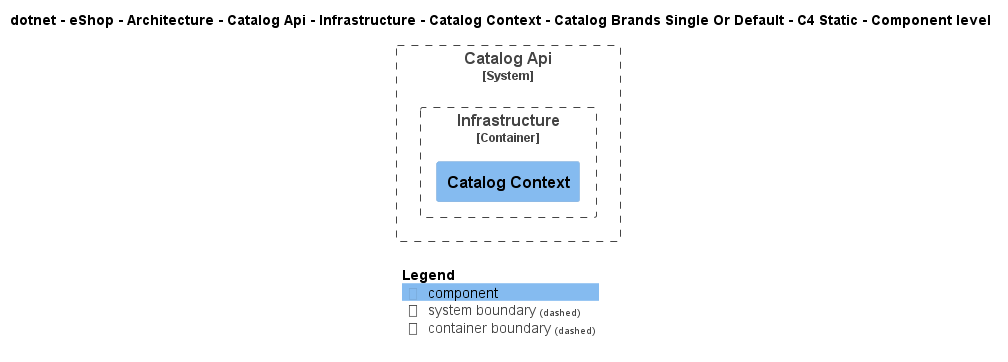

The diagram above was rendered by PlantUML. Its source (embedded in the PNG):
@startuml
!include ..\..\..\..\..\..\..\..\..\..\..\.c4s\C4_Component.puml

AddElementTag("c4interflow:lifecycle:new", $bgColor=green, $fontColor=#ffffff, $borderColor=green, $shadowing="False")
AddElementTag("c4interflow:lifecycle:changed", $bgColor=orange, $fontColor=#ffffff, $borderColor=orange, $shadowing="False")
AddElementTag("c4interflow:lifecycle:removed", $bgColor=red, $fontColor=#ffffff, $borderColor=red, $shadowing="False")

AddRelTag("c4interflow:lifecycle:new", $textColor=green, $lineColor=green)
AddRelTag("c4interflow:lifecycle:changed", $textColor=orange, $lineColor=orange)
AddRelTag("c4interflow:lifecycle:removed", $textColor=red, $lineColor=red)

SHOW_PERSON_PORTRAIT()
LAYOUT_TOP_DOWN()

skinparam linetype polyline

title dotnet - eShop - Architecture - Catalog Api - Infrastructure - Catalog Context - Catalog Brands Single Or Default - C4 Static - Component level


System_Boundary(dotnet.eShop.Architecture.SoftwareSystems.CatalogApi, "Catalog Api") {
    
Container_Boundary(dotnet.eShop.Architecture.SoftwareSystems.CatalogApi.Containers.Infrastructure, "Infrastructure") {
    Component(dotnet.eShop.Architecture.SoftwareSystems.CatalogApi.Containers.Infrastructure.Components.CatalogContext, "Catalog Context", "", "")
}
}



SHOW_LEGEND()
@enduml